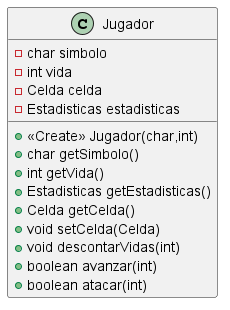

The diagram above was rendered by PlantUML. Its source (embedded in the PNG):
@startuml
class Jugador {
- char simbolo
- int vida
- Celda celda
- Estadisticas estadisticas
+ <<Create>> Jugador(char,int)
+ char getSimbolo()
+ int getVida()
+ Estadisticas getEstadisticas()
+ Celda getCelda()
+ void setCelda(Celda)
+ void descontarVidas(int)
+ boolean avanzar(int)
+ boolean atacar(int)
}
@enduml